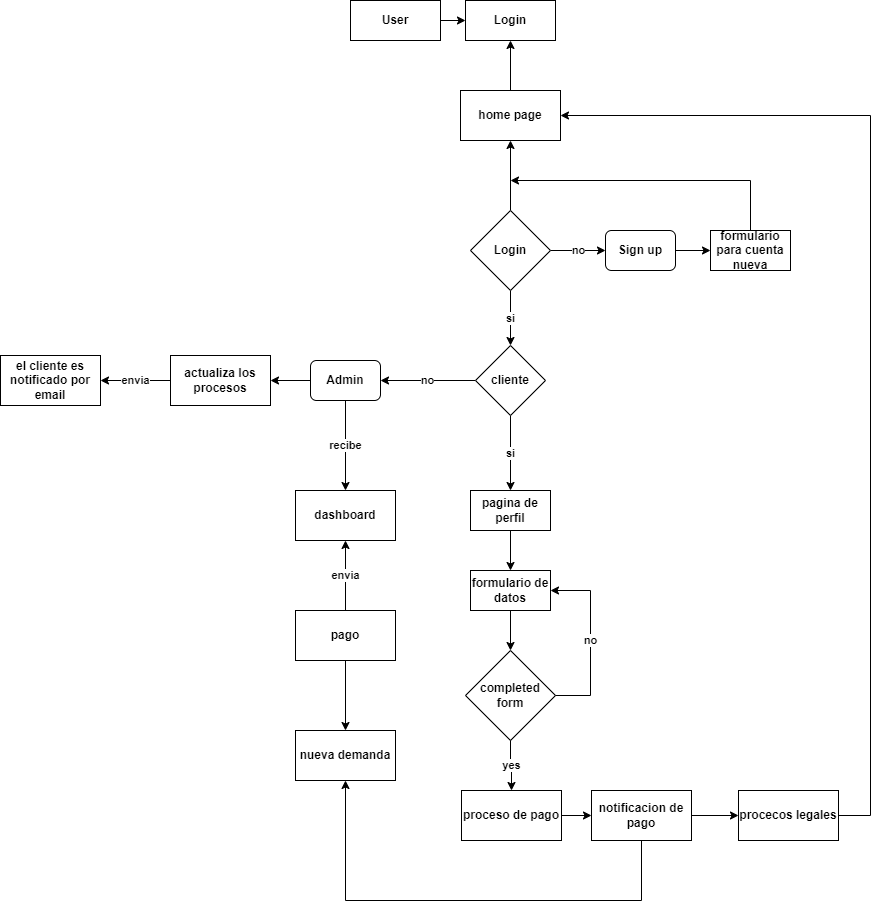

The diagram above was exported from draw.io. Its source (the exported page's mxGraphModel, read from the mxfile embedded in the PNG):
<mxGraphModel dx="1301" dy="610" grid="1" gridSize="10" guides="1" tooltips="1" connect="1" arrows="1" fold="1" page="1" pageScale="1" pageWidth="1169" pageHeight="1654" math="0" shadow="0">
  <root>
    <mxCell id="0" />
    <mxCell id="1" parent="0" />
    <mxCell id="43" value="User" style="rounded=0;whiteSpace=wrap;html=1;fontStyle=1" parent="1" vertex="1">
      <mxGeometry x="500" y="110" width="90" height="40" as="geometry" />
    </mxCell>
    <mxCell id="44" value="Login" style="rounded=0;whiteSpace=wrap;html=1;fontStyle=1" parent="1" vertex="1">
      <mxGeometry x="615" y="110" width="90" height="40" as="geometry" />
    </mxCell>
    <mxCell id="45" value="" style="endArrow=classic;html=1;rounded=0;exitX=1;exitY=0.5;exitDx=0;exitDy=0;entryX=0;entryY=0.5;entryDx=0;entryDy=0;fontStyle=1" parent="1" source="43" target="44" edge="1">
      <mxGeometry width="50" height="50" relative="1" as="geometry">
        <mxPoint x="795" y="200" as="sourcePoint" />
        <mxPoint x="845" y="150" as="targetPoint" />
      </mxGeometry>
    </mxCell>
    <mxCell id="46" value="si" style="edgeStyle=orthogonalEdgeStyle;rounded=0;orthogonalLoop=1;jettySize=auto;html=1;entryX=0.5;entryY=0;entryDx=0;entryDy=0;fontStyle=1" parent="1" source="49" target="54" edge="1">
      <mxGeometry relative="1" as="geometry">
        <mxPoint x="660" y="440" as="targetPoint" />
      </mxGeometry>
    </mxCell>
    <mxCell id="47" value="no" style="edgeStyle=orthogonalEdgeStyle;rounded=0;orthogonalLoop=1;jettySize=auto;html=1;exitX=1;exitY=0.5;exitDx=0;exitDy=0;entryX=0;entryY=0.5;entryDx=0;entryDy=0;fontStyle=1" parent="1" source="49" target="51" edge="1">
      <mxGeometry relative="1" as="geometry">
        <mxPoint x="740" y="360" as="targetPoint" />
      </mxGeometry>
    </mxCell>
    <mxCell id="48" style="edgeStyle=orthogonalEdgeStyle;rounded=0;orthogonalLoop=1;jettySize=auto;html=1;entryX=0.5;entryY=1;entryDx=0;entryDy=0;fontStyle=1" parent="1" source="49" target="70" edge="1">
      <mxGeometry relative="1" as="geometry" />
    </mxCell>
    <mxCell id="49" value="Login" style="rhombus;whiteSpace=wrap;html=1;fontStyle=1" parent="1" vertex="1">
      <mxGeometry x="620" y="320" width="80" height="80" as="geometry" />
    </mxCell>
    <mxCell id="50" style="edgeStyle=orthogonalEdgeStyle;rounded=0;orthogonalLoop=1;jettySize=auto;html=1;exitX=1;exitY=0.5;exitDx=0;exitDy=0;entryX=0;entryY=0.5;entryDx=0;entryDy=0;fontStyle=1" parent="1" source="51" target="55" edge="1">
      <mxGeometry relative="1" as="geometry" />
    </mxCell>
    <mxCell id="51" value="Sign up" style="rounded=1;whiteSpace=wrap;html=1;fontStyle=1" parent="1" vertex="1">
      <mxGeometry x="755" y="340" width="70" height="40" as="geometry" />
    </mxCell>
    <mxCell id="52" value="si" style="edgeStyle=orthogonalEdgeStyle;rounded=0;orthogonalLoop=1;jettySize=auto;html=1;entryX=0.5;entryY=0;entryDx=0;entryDy=0;fontStyle=1" parent="1" source="54" target="73" edge="1">
      <mxGeometry relative="1" as="geometry">
        <mxPoint x="660" y="575" as="targetPoint" />
      </mxGeometry>
    </mxCell>
    <mxCell id="53" value="no" style="edgeStyle=orthogonalEdgeStyle;rounded=0;orthogonalLoop=1;jettySize=auto;html=1;entryX=1;entryY=0.5;entryDx=0;entryDy=0;fontStyle=1" parent="1" source="54" target="66" edge="1">
      <mxGeometry relative="1" as="geometry" />
    </mxCell>
    <mxCell id="54" value="cliente" style="rhombus;whiteSpace=wrap;html=1;fontStyle=1" parent="1" vertex="1">
      <mxGeometry x="625" y="455" width="70" height="70" as="geometry" />
    </mxCell>
    <mxCell id="55" value="formulario para cuenta nueva" style="whiteSpace=wrap;html=1;fontStyle=1" parent="1" vertex="1">
      <mxGeometry x="860" y="340" width="80" height="40" as="geometry" />
    </mxCell>
    <mxCell id="56" value="" style="endArrow=classic;html=1;rounded=0;exitX=0.5;exitY=0;exitDx=0;exitDy=0;fontStyle=1" parent="1" source="55" edge="1">
      <mxGeometry width="50" height="50" relative="1" as="geometry">
        <mxPoint x="750" y="490" as="sourcePoint" />
        <mxPoint x="660" y="290" as="targetPoint" />
        <Array as="points">
          <mxPoint x="900" y="290" />
        </Array>
      </mxGeometry>
    </mxCell>
    <mxCell id="57" style="edgeStyle=orthogonalEdgeStyle;rounded=0;orthogonalLoop=1;jettySize=auto;html=1;exitX=0.5;exitY=1;exitDx=0;exitDy=0;entryX=0.5;entryY=0;entryDx=0;entryDy=0;fontStyle=1" parent="1" source="58" target="59" edge="1">
      <mxGeometry relative="1" as="geometry" />
    </mxCell>
    <mxCell id="58" value="formulario de datos" style="rounded=0;whiteSpace=wrap;html=1;fontStyle=1" parent="1" vertex="1">
      <mxGeometry x="620" y="680" width="80" height="40" as="geometry" />
    </mxCell>
    <mxCell id="59" value="completed form" style="rhombus;whiteSpace=wrap;html=1;fontStyle=1" parent="1" vertex="1">
      <mxGeometry x="615" y="760" width="90" height="90" as="geometry" />
    </mxCell>
    <mxCell id="60" value="no" style="endArrow=classic;html=1;rounded=0;exitX=1;exitY=0.5;exitDx=0;exitDy=0;entryX=1;entryY=0.5;entryDx=0;entryDy=0;fontStyle=1" parent="1" source="59" target="58" edge="1">
      <mxGeometry width="50" height="50" relative="1" as="geometry">
        <mxPoint x="560" y="680" as="sourcePoint" />
        <mxPoint x="610" y="630" as="targetPoint" />
        <Array as="points">
          <mxPoint x="740" y="805" />
          <mxPoint x="740" y="700" />
        </Array>
      </mxGeometry>
    </mxCell>
    <mxCell id="61" style="edgeStyle=orthogonalEdgeStyle;rounded=0;orthogonalLoop=1;jettySize=auto;html=1;entryX=0;entryY=0.5;entryDx=0;entryDy=0;fontStyle=1" parent="1" source="62" target="68" edge="1">
      <mxGeometry relative="1" as="geometry" />
    </mxCell>
    <mxCell id="62" value="proceso de pago" style="rounded=0;whiteSpace=wrap;html=1;fontStyle=1" parent="1" vertex="1">
      <mxGeometry x="611" y="900" width="100" height="50" as="geometry" />
    </mxCell>
    <mxCell id="63" value="yes" style="edgeStyle=orthogonalEdgeStyle;rounded=0;orthogonalLoop=1;jettySize=auto;html=1;entryX=0.5;entryY=0;entryDx=0;entryDy=0;exitX=0.5;exitY=1;exitDx=0;exitDy=0;fontStyle=1" parent="1" source="59" target="62" edge="1">
      <mxGeometry relative="1" as="geometry">
        <mxPoint x="654" y="850" as="sourcePoint" />
      </mxGeometry>
    </mxCell>
    <mxCell id="64" style="edgeStyle=orthogonalEdgeStyle;rounded=0;orthogonalLoop=1;jettySize=auto;html=1;entryX=1;entryY=0.5;entryDx=0;entryDy=0;fontStyle=1" parent="1" source="66" target="82" edge="1">
      <mxGeometry relative="1" as="geometry" />
    </mxCell>
    <mxCell id="65" value="recibe" style="edgeStyle=orthogonalEdgeStyle;rounded=0;orthogonalLoop=1;jettySize=auto;html=1;fontStyle=1" parent="1" source="66" target="80" edge="1">
      <mxGeometry relative="1" as="geometry" />
    </mxCell>
    <mxCell id="66" value="Admin" style="rounded=1;whiteSpace=wrap;html=1;fontStyle=1" parent="1" vertex="1">
      <mxGeometry x="460" y="470" width="70" height="40" as="geometry" />
    </mxCell>
    <mxCell id="67" style="edgeStyle=orthogonalEdgeStyle;rounded=0;orthogonalLoop=1;jettySize=auto;html=1;exitX=1;exitY=0.5;exitDx=0;exitDy=0;entryX=0;entryY=0.5;entryDx=0;entryDy=0;fontStyle=1" parent="1" source="68" target="74" edge="1">
      <mxGeometry relative="1" as="geometry" />
    </mxCell>
    <mxCell id="68" value="notificacion de pago" style="rounded=0;whiteSpace=wrap;html=1;fontStyle=1" parent="1" vertex="1">
      <mxGeometry x="741" y="900" width="100" height="50" as="geometry" />
    </mxCell>
    <mxCell id="69" style="edgeStyle=orthogonalEdgeStyle;rounded=0;orthogonalLoop=1;jettySize=auto;html=1;exitX=0.5;exitY=0;exitDx=0;exitDy=0;entryX=0.5;entryY=1;entryDx=0;entryDy=0;fontStyle=1" parent="1" source="70" target="44" edge="1">
      <mxGeometry relative="1" as="geometry" />
    </mxCell>
    <mxCell id="70" value="home page" style="rounded=0;whiteSpace=wrap;html=1;fontStyle=1" parent="1" vertex="1">
      <mxGeometry x="610" y="200" width="100" height="50" as="geometry" />
    </mxCell>
    <mxCell id="71" value="" style="endArrow=classic;html=1;rounded=0;entryX=1;entryY=0.5;entryDx=0;entryDy=0;exitX=1;exitY=0.5;exitDx=0;exitDy=0;fontStyle=1" parent="1" source="74" target="70" edge="1">
      <mxGeometry width="50" height="50" relative="1" as="geometry">
        <mxPoint x="830" y="660" as="sourcePoint" />
        <mxPoint x="880" y="610" as="targetPoint" />
        <Array as="points">
          <mxPoint x="1020" y="925" />
          <mxPoint x="1020" y="225" />
        </Array>
      </mxGeometry>
    </mxCell>
    <mxCell id="72" style="edgeStyle=orthogonalEdgeStyle;rounded=0;orthogonalLoop=1;jettySize=auto;html=1;exitX=0.5;exitY=1;exitDx=0;exitDy=0;entryX=0.5;entryY=0;entryDx=0;entryDy=0;fontStyle=1" parent="1" source="73" target="58" edge="1">
      <mxGeometry relative="1" as="geometry" />
    </mxCell>
    <mxCell id="73" value="pagina de perfil" style="rounded=0;whiteSpace=wrap;html=1;fontStyle=1" parent="1" vertex="1">
      <mxGeometry x="620" y="600" width="80" height="40" as="geometry" />
    </mxCell>
    <mxCell id="74" value="procecos legales" style="rounded=0;whiteSpace=wrap;html=1;fontStyle=1" parent="1" vertex="1">
      <mxGeometry x="888" y="900" width="100" height="50" as="geometry" />
    </mxCell>
    <mxCell id="76" value="nueva demanda" style="rounded=0;whiteSpace=wrap;html=1;fontStyle=1" parent="1" vertex="1">
      <mxGeometry x="445" y="840" width="100" height="50" as="geometry" />
    </mxCell>
    <mxCell id="77" value="" style="endArrow=classic;html=1;rounded=0;entryX=0.5;entryY=1;entryDx=0;entryDy=0;exitX=0.5;exitY=1;exitDx=0;exitDy=0;fontStyle=1" parent="1" source="68" target="76" edge="1">
      <mxGeometry width="50" height="50" relative="1" as="geometry">
        <mxPoint x="590" y="740" as="sourcePoint" />
        <mxPoint x="640" y="690" as="targetPoint" />
        <Array as="points">
          <mxPoint x="791" y="1010" />
          <mxPoint x="495" y="1010" />
        </Array>
      </mxGeometry>
    </mxCell>
    <mxCell id="78" value="envia" style="edgeStyle=orthogonalEdgeStyle;rounded=0;orthogonalLoop=1;jettySize=auto;html=1;entryX=0.5;entryY=1;entryDx=0;entryDy=0;fontStyle=1" parent="1" source="79" target="80" edge="1">
      <mxGeometry relative="1" as="geometry" />
    </mxCell>
    <mxCell id="85" style="edgeStyle=none;html=1;exitX=0.5;exitY=1;exitDx=0;exitDy=0;entryX=0.5;entryY=0;entryDx=0;entryDy=0;" parent="1" source="79" target="76" edge="1">
      <mxGeometry relative="1" as="geometry" />
    </mxCell>
    <mxCell id="79" value="pago" style="rounded=0;whiteSpace=wrap;html=1;fontStyle=1" parent="1" vertex="1">
      <mxGeometry x="445" y="720" width="100" height="50" as="geometry" />
    </mxCell>
    <mxCell id="80" value="dashboard" style="rounded=0;whiteSpace=wrap;html=1;fontStyle=1" parent="1" vertex="1">
      <mxGeometry x="445" y="600" width="100" height="50" as="geometry" />
    </mxCell>
    <mxCell id="81" value="envia" style="edgeStyle=orthogonalEdgeStyle;rounded=0;orthogonalLoop=1;jettySize=auto;html=1;entryX=1;entryY=0.5;entryDx=0;entryDy=0;fontStyle=1" parent="1" source="82" target="83" edge="1">
      <mxGeometry relative="1" as="geometry" />
    </mxCell>
    <mxCell id="82" value="actualiza los procesos" style="rounded=0;whiteSpace=wrap;html=1;fontStyle=1" parent="1" vertex="1">
      <mxGeometry x="320" y="465" width="100" height="50" as="geometry" />
    </mxCell>
    <mxCell id="83" value="el cliente es notificado por email" style="rounded=0;whiteSpace=wrap;html=1;fontStyle=1" parent="1" vertex="1">
      <mxGeometry x="150" y="465" width="100" height="50" as="geometry" />
    </mxCell>
  </root>
</mxGraphModel>